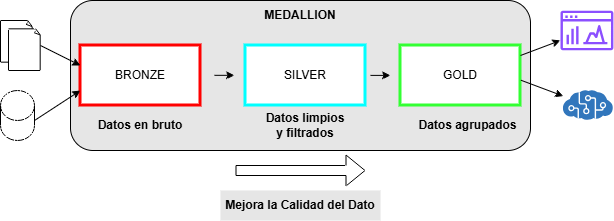

The diagram above was exported from draw.io. Its source (the exported page's mxGraphModel, read from the mxfile embedded in the PNG):
<mxGraphModel dx="1188" dy="619" grid="1" gridSize="10" guides="1" tooltips="1" connect="1" arrows="1" fold="1" page="1" pageScale="1" pageWidth="827" pageHeight="1169" math="0" shadow="0">
  <root>
    <mxCell id="0" />
    <mxCell id="1" parent="0" />
    <mxCell id="gNQtREUE_tn-j1O2frtw-2" parent="1" style="rounded=1;whiteSpace=wrap;html=1;fillColor=#E6E6E6;" value="" vertex="1">
      <mxGeometry height="150" width="460" x="270" y="200" as="geometry" />
    </mxCell>
    <mxCell id="gNQtREUE_tn-j1O2frtw-3" parent="1" style="text;html=1;whiteSpace=wrap;strokeColor=none;fillColor=none;align=center;verticalAlign=middle;rounded=0;" value="&lt;b&gt;MEDALLION&lt;/b&gt;" vertex="1">
      <mxGeometry height="30" width="60" x="470" y="200" as="geometry" />
    </mxCell>
    <mxCell id="gNQtREUE_tn-j1O2frtw-4" parent="1" style="rounded=0;whiteSpace=wrap;html=1;strokeColor=#FF0000;strokeWidth=3;" value="BRONZE" vertex="1">
      <mxGeometry height="60" width="120" x="280" y="245" as="geometry" />
    </mxCell>
    <mxCell id="gNQtREUE_tn-j1O2frtw-19" parent="1" style="rounded=0;whiteSpace=wrap;html=1;strokeColor=#00FFFF;strokeWidth=3;" value="SILVER" vertex="1">
      <mxGeometry height="60" width="120" x="445" y="245" as="geometry" />
    </mxCell>
    <mxCell id="gNQtREUE_tn-j1O2frtw-20" parent="1" style="rounded=0;whiteSpace=wrap;html=1;strokeColor=#33FF33;strokeWidth=3;" value="GOLD" vertex="1">
      <mxGeometry height="60" width="120" x="600" y="245" as="geometry" />
    </mxCell>
    <mxCell id="gNQtREUE_tn-j1O2frtw-24" connectable="0" parent="1" style="group" value="" vertex="1">
      <mxGeometry height="50" width="40" x="200" y="220" as="geometry" />
    </mxCell>
    <mxCell id="gNQtREUE_tn-j1O2frtw-22" parent="gNQtREUE_tn-j1O2frtw-24" style="whiteSpace=wrap;html=1;shape=mxgraph.basic.document" value="" vertex="1">
      <mxGeometry height="41.66666666666667" width="32" as="geometry" />
    </mxCell>
    <mxCell id="gNQtREUE_tn-j1O2frtw-23" parent="gNQtREUE_tn-j1O2frtw-24" style="whiteSpace=wrap;html=1;shape=mxgraph.basic.document" value="" vertex="1">
      <mxGeometry height="41.66666666666667" width="32" x="8" y="8.333333333333334" as="geometry" />
    </mxCell>
    <mxCell id="gNQtREUE_tn-j1O2frtw-25" parent="1" style="shape=cylinder3;whiteSpace=wrap;html=1;boundedLbl=1;backgroundOutline=1;size=15;" value="" vertex="1">
      <mxGeometry height="50" width="34" x="200" y="290" as="geometry" />
    </mxCell>
    <mxCell id="gNQtREUE_tn-j1O2frtw-26" edge="1" parent="1" style="endArrow=classic;html=1;rounded=0;" value="">
      <mxGeometry height="50" relative="1" width="50" as="geometry">
        <mxPoint x="240" y="245" as="sourcePoint" />
        <mxPoint x="280" y="265" as="targetPoint" />
      </mxGeometry>
    </mxCell>
    <mxCell id="gNQtREUE_tn-j1O2frtw-27" edge="1" parent="1" style="endArrow=classic;html=1;rounded=0;entryX=0;entryY=0.75;entryDx=0;entryDy=0;" target="gNQtREUE_tn-j1O2frtw-4" value="">
      <mxGeometry height="50" relative="1" width="50" as="geometry">
        <mxPoint x="234" y="320" as="sourcePoint" />
        <mxPoint x="274" y="300" as="targetPoint" />
      </mxGeometry>
    </mxCell>
    <mxCell id="gNQtREUE_tn-j1O2frtw-28" edge="1" parent="1" style="endArrow=classic;html=1;rounded=0;" value="">
      <mxGeometry height="50" relative="1" width="50" as="geometry">
        <mxPoint x="414" y="274.83" as="sourcePoint" />
        <mxPoint x="434" y="274.83" as="targetPoint" />
      </mxGeometry>
    </mxCell>
    <mxCell id="gNQtREUE_tn-j1O2frtw-29" edge="1" parent="1" style="endArrow=classic;html=1;rounded=0;" value="">
      <mxGeometry height="50" relative="1" width="50" as="geometry">
        <mxPoint x="570" y="274.89" as="sourcePoint" />
        <mxPoint x="590" y="274.89" as="targetPoint" />
      </mxGeometry>
    </mxCell>
    <mxCell id="gNQtREUE_tn-j1O2frtw-30" edge="1" parent="1" style="shape=flexArrow;endArrow=classic;html=1;rounded=0;" value="">
      <mxGeometry height="50" relative="1" width="50" as="geometry">
        <mxPoint x="435" y="370" as="sourcePoint" />
        <mxPoint x="565" y="370" as="targetPoint" />
      </mxGeometry>
    </mxCell>
    <mxCell id="gNQtREUE_tn-j1O2frtw-31" parent="1" style="text;html=1;whiteSpace=wrap;strokeColor=none;fillColor=#E6E6E6;align=center;verticalAlign=middle;rounded=0;" value="&lt;b&gt;Mejora la Calidad del Dato&lt;/b&gt;" vertex="1">
      <mxGeometry height="30" width="160" x="420" y="390" as="geometry" />
    </mxCell>
    <mxCell id="gNQtREUE_tn-j1O2frtw-32" parent="1" style="text;html=1;whiteSpace=wrap;strokeColor=none;fillColor=none;align=center;verticalAlign=middle;rounded=0;" value="&lt;b&gt;Datos en bruto&lt;/b&gt;" vertex="1">
      <mxGeometry height="30" width="90" x="295" y="310" as="geometry" />
    </mxCell>
    <mxCell id="gNQtREUE_tn-j1O2frtw-33" parent="1" style="text;html=1;whiteSpace=wrap;strokeColor=none;fillColor=none;align=center;verticalAlign=middle;rounded=0;" value="&lt;b&gt;Datos limpios y filtrados&lt;/b&gt;" vertex="1">
      <mxGeometry height="30" width="90" x="460" y="310" as="geometry" />
    </mxCell>
    <mxCell id="gNQtREUE_tn-j1O2frtw-34" parent="1" style="text;html=1;whiteSpace=wrap;strokeColor=none;fillColor=none;align=center;verticalAlign=middle;rounded=0;" value="&lt;b&gt;Datos agrupados&lt;/b&gt;" vertex="1">
      <mxGeometry height="30" width="105" x="615" y="310" as="geometry" />
    </mxCell>
    <mxCell id="gNQtREUE_tn-j1O2frtw-35" parent="1" style="sketch=0;outlineConnect=0;fontColor=#232F3E;gradientColor=none;fillColor=#8C4FFF;strokeColor=none;dashed=0;verticalLabelPosition=bottom;verticalAlign=top;align=center;html=1;fontSize=12;fontStyle=0;aspect=fixed;pointerEvents=1;shape=mxgraph.aws4.opensearch_dashboards;" value="" vertex="1">
      <mxGeometry height="40" width="52.88" x="760" y="210" as="geometry" />
    </mxCell>
    <mxCell id="gNQtREUE_tn-j1O2frtw-37" parent="1" style="image;sketch=0;aspect=fixed;html=1;points=[];align=center;fontSize=12;image=img/lib/mscae/Cognitive_Services.svg;" value="" vertex="1">
      <mxGeometry height="30" width="50" x="762.88" y="290" as="geometry" />
    </mxCell>
    <mxCell id="gNQtREUE_tn-j1O2frtw-38" edge="1" parent="1" style="endArrow=classic;html=1;rounded=0;" target="gNQtREUE_tn-j1O2frtw-35" value="">
      <mxGeometry height="50" relative="1" width="50" as="geometry">
        <mxPoint x="720" y="255" as="sourcePoint" />
        <mxPoint x="760" y="235" as="targetPoint" />
      </mxGeometry>
    </mxCell>
    <mxCell id="gNQtREUE_tn-j1O2frtw-39" edge="1" parent="1" source="gNQtREUE_tn-j1O2frtw-20" style="endArrow=classic;html=1;rounded=0;exitX=1.004;exitY=0.579;exitDx=0;exitDy=0;exitPerimeter=0;" target="gNQtREUE_tn-j1O2frtw-37" value="">
      <mxGeometry height="50" relative="1" width="50" as="geometry">
        <mxPoint x="740" y="290" as="sourcePoint" />
        <mxPoint x="780" y="270" as="targetPoint" />
      </mxGeometry>
    </mxCell>
  </root>
</mxGraphModel>